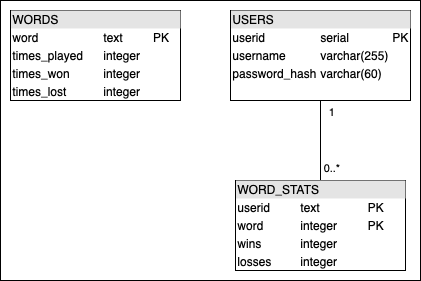

The diagram above was exported from draw.io. Its source (the exported page's mxGraphModel, read from the mxfile embedded in the PNG):
<mxGraphModel dx="742" dy="589" grid="1" gridSize="10" guides="1" tooltips="1" connect="1" arrows="1" fold="1" page="1" pageScale="1" pageWidth="850" pageHeight="1100" math="0" shadow="0">
  <root>
    <mxCell id="0" />
    <mxCell id="1" parent="0" />
    <mxCell id="tgvz5pruADUusgjaHue--15" value="" style="rounded=0;whiteSpace=wrap;html=1;" vertex="1" parent="1">
      <mxGeometry x="150" y="100" width="420" height="280" as="geometry" />
    </mxCell>
    <mxCell id="Ll1GtFHI9bp00dsTqMin-10" value="&lt;div style=&quot;box-sizing: border-box; width: 100%; background: rgb(228, 228, 228); padding: 2px;&quot;&gt;WORDS&lt;/div&gt;&lt;table style=&quot;width:100%;font-size:1em;&quot; cellpadding=&quot;2&quot; cellspacing=&quot;0&quot;&gt;&lt;tbody&gt;&lt;tr&gt;&lt;td&gt;word&lt;/td&gt;&lt;td&gt;text&lt;/td&gt;&lt;td&gt;PK&lt;/td&gt;&lt;td&gt;&lt;br&gt;&lt;/td&gt;&lt;/tr&gt;&lt;tr&gt;&lt;td&gt;times_played&lt;/td&gt;&lt;td&gt;integer&lt;/td&gt;&lt;td&gt;&lt;br&gt;&lt;/td&gt;&lt;td&gt;&lt;br&gt;&lt;/td&gt;&lt;/tr&gt;&lt;tr&gt;&lt;td&gt;times_won&lt;/td&gt;&lt;td&gt;integer&lt;/td&gt;&lt;td&gt;&lt;br&gt;&lt;/td&gt;&lt;td&gt;&lt;br&gt;&lt;/td&gt;&lt;/tr&gt;&lt;tr&gt;&lt;td&gt;times_lost&lt;/td&gt;&lt;td&gt;integer&lt;br&gt;&lt;/td&gt;&lt;td&gt;&lt;br&gt;&lt;/td&gt;&lt;td&gt;&lt;br&gt;&lt;/td&gt;&lt;/tr&gt;&lt;tr&gt;&lt;td&gt;&lt;br&gt;&lt;/td&gt;&lt;td&gt;&lt;br&gt;&lt;/td&gt;&lt;td&gt;&lt;br&gt;&lt;/td&gt;&lt;td&gt;&lt;br&gt;&lt;/td&gt;&lt;/tr&gt;&lt;/tbody&gt;&lt;/table&gt;" style="verticalAlign=top;align=left;overflow=fill;html=1;whiteSpace=wrap;" parent="1" vertex="1">
      <mxGeometry x="160" y="110" width="170" height="90" as="geometry" />
    </mxCell>
    <mxCell id="tgvz5pruADUusgjaHue--11" style="edgeStyle=orthogonalEdgeStyle;rounded=0;orthogonalLoop=1;jettySize=auto;html=1;entryX=0.5;entryY=0;entryDx=0;entryDy=0;endArrow=none;endFill=0;" edge="1" parent="1" source="Ll1GtFHI9bp00dsTqMin-11" target="Ll1GtFHI9bp00dsTqMin-12">
      <mxGeometry relative="1" as="geometry" />
    </mxCell>
    <mxCell id="tgvz5pruADUusgjaHue--13" value="1" style="edgeLabel;html=1;align=center;verticalAlign=middle;resizable=0;points=[];" vertex="1" connectable="0" parent="tgvz5pruADUusgjaHue--11">
      <mxGeometry x="-0.475" y="-2" relative="1" as="geometry">
        <mxPoint x="12" y="-11" as="offset" />
      </mxGeometry>
    </mxCell>
    <mxCell id="tgvz5pruADUusgjaHue--14" value="0..*" style="edgeLabel;html=1;align=center;verticalAlign=middle;resizable=0;points=[];" vertex="1" connectable="0" parent="tgvz5pruADUusgjaHue--11">
      <mxGeometry x="0.65" y="2" relative="1" as="geometry">
        <mxPoint x="8" as="offset" />
      </mxGeometry>
    </mxCell>
    <mxCell id="Ll1GtFHI9bp00dsTqMin-11" value="&lt;div style=&quot;box-sizing: border-box; width: 100%; background: rgb(228, 228, 228); padding: 2px;&quot;&gt;USERS&lt;/div&gt;&lt;table style=&quot;width:100%;font-size:1em;&quot; cellpadding=&quot;2&quot; cellspacing=&quot;0&quot;&gt;&lt;tbody&gt;&lt;tr&gt;&lt;td&gt;userid&lt;/td&gt;&lt;td&gt;serial&lt;/td&gt;&lt;td&gt;PK&lt;/td&gt;&lt;/tr&gt;&lt;tr&gt;&lt;td&gt;username&lt;/td&gt;&lt;td&gt;varchar(255)&lt;/td&gt;&lt;td&gt;&lt;br&gt;&lt;/td&gt;&lt;/tr&gt;&lt;tr&gt;&lt;td&gt;password_hash&lt;/td&gt;&lt;td&gt;varchar(60)&lt;/td&gt;&lt;td&gt;&lt;br&gt;&lt;/td&gt;&lt;/tr&gt;&lt;/tbody&gt;&lt;/table&gt;" style="verticalAlign=top;align=left;overflow=fill;html=1;whiteSpace=wrap;" parent="1" vertex="1">
      <mxGeometry x="380" y="110" width="180" height="90" as="geometry" />
    </mxCell>
    <mxCell id="Ll1GtFHI9bp00dsTqMin-12" value="&lt;div style=&quot;box-sizing: border-box; width: 100%; background: rgb(228, 228, 228); padding: 2px;&quot;&gt;WORD_STATS&lt;/div&gt;&lt;table style=&quot;width:100%;font-size:1em;&quot; cellpadding=&quot;2&quot; cellspacing=&quot;0&quot;&gt;&lt;tbody&gt;&lt;tr&gt;&lt;td&gt;userid&lt;/td&gt;&lt;td&gt;text&lt;/td&gt;&lt;td&gt;PK&lt;/td&gt;&lt;td&gt;&lt;br&gt;&lt;/td&gt;&lt;/tr&gt;&lt;tr&gt;&lt;td&gt;word&lt;/td&gt;&lt;td&gt;integer&lt;/td&gt;&lt;td&gt;PK&lt;/td&gt;&lt;td&gt;&lt;br&gt;&lt;/td&gt;&lt;/tr&gt;&lt;tr&gt;&lt;td&gt;wins&lt;/td&gt;&lt;td&gt;integer&lt;/td&gt;&lt;td&gt;&lt;br&gt;&lt;/td&gt;&lt;td&gt;&lt;br&gt;&lt;/td&gt;&lt;/tr&gt;&lt;tr&gt;&lt;td&gt;losses&lt;/td&gt;&lt;td&gt;integer&lt;br&gt;&lt;/td&gt;&lt;td&gt;&lt;br&gt;&lt;/td&gt;&lt;td&gt;&lt;br&gt;&lt;/td&gt;&lt;/tr&gt;&lt;tr&gt;&lt;td&gt;&lt;br&gt;&lt;/td&gt;&lt;td&gt;&lt;br&gt;&lt;/td&gt;&lt;td&gt;&lt;br&gt;&lt;/td&gt;&lt;td&gt;&lt;br&gt;&lt;/td&gt;&lt;/tr&gt;&lt;/tbody&gt;&lt;/table&gt;" style="verticalAlign=top;align=left;overflow=fill;html=1;whiteSpace=wrap;" parent="1" vertex="1">
      <mxGeometry x="385" y="280" width="170" height="90" as="geometry" />
    </mxCell>
  </root>
</mxGraphModel>